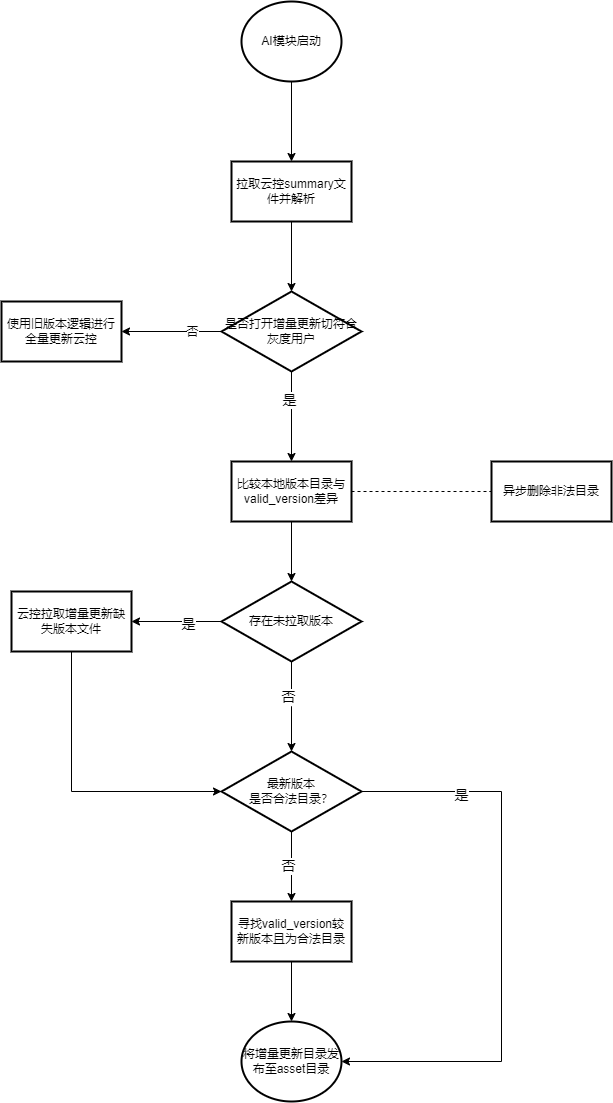

The diagram above was exported from draw.io. Its source (the exported page's mxGraphModel, read from the mxfile embedded in the PNG):
<mxGraphModel dx="2391" dy="1263" grid="1" gridSize="10" guides="1" tooltips="1" connect="1" arrows="1" fold="1" page="1" pageScale="1" pageWidth="827" pageHeight="1169" math="0" shadow="0">
  <root>
    <mxCell id="0" />
    <mxCell id="1" parent="0" />
    <mxCell id="RIcdF8euCd2dyjH96vbt-3" value="" style="edgeStyle=orthogonalEdgeStyle;rounded=0;orthogonalLoop=1;jettySize=auto;html=1;" edge="1" parent="1" source="RIcdF8euCd2dyjH96vbt-1" target="RIcdF8euCd2dyjH96vbt-2">
      <mxGeometry relative="1" as="geometry" />
    </mxCell>
    <mxCell id="RIcdF8euCd2dyjH96vbt-1" value="AI模块启动" style="strokeWidth=2;html=1;shape=mxgraph.flowchart.start_1;whiteSpace=wrap;" vertex="1" parent="1">
      <mxGeometry x="290" y="470" width="100" height="80" as="geometry" />
    </mxCell>
    <mxCell id="RIcdF8euCd2dyjH96vbt-5" value="" style="edgeStyle=orthogonalEdgeStyle;rounded=0;orthogonalLoop=1;jettySize=auto;html=1;" edge="1" parent="1" source="RIcdF8euCd2dyjH96vbt-2" target="RIcdF8euCd2dyjH96vbt-4">
      <mxGeometry relative="1" as="geometry" />
    </mxCell>
    <mxCell id="RIcdF8euCd2dyjH96vbt-2" value="拉取云控summary文件并解析" style="whiteSpace=wrap;html=1;strokeWidth=2;" vertex="1" parent="1">
      <mxGeometry x="280" y="630" width="120" height="60" as="geometry" />
    </mxCell>
    <mxCell id="RIcdF8euCd2dyjH96vbt-7" value="" style="edgeStyle=orthogonalEdgeStyle;rounded=0;orthogonalLoop=1;jettySize=auto;html=1;" edge="1" parent="1" source="RIcdF8euCd2dyjH96vbt-4" target="RIcdF8euCd2dyjH96vbt-6">
      <mxGeometry relative="1" as="geometry" />
    </mxCell>
    <mxCell id="RIcdF8euCd2dyjH96vbt-8" value="否" style="edgeLabel;html=1;align=center;verticalAlign=middle;resizable=0;points=[];" vertex="1" connectable="0" parent="RIcdF8euCd2dyjH96vbt-7">
      <mxGeometry x="-0.4" relative="1" as="geometry">
        <mxPoint as="offset" />
      </mxGeometry>
    </mxCell>
    <mxCell id="RIcdF8euCd2dyjH96vbt-10" value="" style="edgeStyle=orthogonalEdgeStyle;rounded=0;orthogonalLoop=1;jettySize=auto;html=1;" edge="1" parent="1" source="RIcdF8euCd2dyjH96vbt-4" target="RIcdF8euCd2dyjH96vbt-9">
      <mxGeometry relative="1" as="geometry" />
    </mxCell>
    <mxCell id="RIcdF8euCd2dyjH96vbt-11" value="&lt;font style=&quot;font-size: 14px;&quot;&gt;是&lt;/font&gt;" style="edgeLabel;html=1;align=center;verticalAlign=middle;resizable=0;points=[];" vertex="1" connectable="0" parent="RIcdF8euCd2dyjH96vbt-10">
      <mxGeometry x="-0.3556" y="-3" relative="1" as="geometry">
        <mxPoint as="offset" />
      </mxGeometry>
    </mxCell>
    <mxCell id="RIcdF8euCd2dyjH96vbt-4" value="是否打开增量更新切符合灰度用户" style="rhombus;whiteSpace=wrap;html=1;strokeWidth=2;" vertex="1" parent="1">
      <mxGeometry x="270" y="760" width="140" height="80" as="geometry" />
    </mxCell>
    <mxCell id="RIcdF8euCd2dyjH96vbt-6" value="使用旧版本逻辑进行全量更新云控" style="whiteSpace=wrap;html=1;strokeWidth=2;" vertex="1" parent="1">
      <mxGeometry x="50" y="770" width="120" height="60" as="geometry" />
    </mxCell>
    <mxCell id="RIcdF8euCd2dyjH96vbt-16" value="" style="edgeStyle=orthogonalEdgeStyle;rounded=0;orthogonalLoop=1;jettySize=auto;html=1;" edge="1" parent="1" source="RIcdF8euCd2dyjH96vbt-9" target="RIcdF8euCd2dyjH96vbt-15">
      <mxGeometry relative="1" as="geometry" />
    </mxCell>
    <mxCell id="RIcdF8euCd2dyjH96vbt-9" value="比较本地版本目录与valid_version差异" style="whiteSpace=wrap;html=1;strokeWidth=2;" vertex="1" parent="1">
      <mxGeometry x="280" y="930" width="120" height="60" as="geometry" />
    </mxCell>
    <mxCell id="RIcdF8euCd2dyjH96vbt-23" value="" style="edgeStyle=orthogonalEdgeStyle;rounded=0;orthogonalLoop=1;jettySize=auto;html=1;" edge="1" parent="1" source="RIcdF8euCd2dyjH96vbt-15">
      <mxGeometry relative="1" as="geometry">
        <mxPoint x="340" y="1220" as="targetPoint" />
      </mxGeometry>
    </mxCell>
    <mxCell id="RIcdF8euCd2dyjH96vbt-25" value="" style="edgeStyle=orthogonalEdgeStyle;rounded=0;orthogonalLoop=1;jettySize=auto;html=1;" edge="1" parent="1" source="RIcdF8euCd2dyjH96vbt-15" target="RIcdF8euCd2dyjH96vbt-24">
      <mxGeometry relative="1" as="geometry" />
    </mxCell>
    <mxCell id="RIcdF8euCd2dyjH96vbt-15" value="存在未拉取版本" style="rhombus;whiteSpace=wrap;html=1;strokeWidth=2;" vertex="1" parent="1">
      <mxGeometry x="270" y="1050" width="140" height="80" as="geometry" />
    </mxCell>
    <mxCell id="RIcdF8euCd2dyjH96vbt-17" value="异步删除非法目录" style="whiteSpace=wrap;html=1;strokeWidth=2;" vertex="1" parent="1">
      <mxGeometry x="540" y="930" width="120" height="60" as="geometry" />
    </mxCell>
    <mxCell id="RIcdF8euCd2dyjH96vbt-21" value="" style="endArrow=none;dashed=1;html=1;rounded=0;exitX=1;exitY=0.5;exitDx=0;exitDy=0;" edge="1" parent="1" source="RIcdF8euCd2dyjH96vbt-9">
      <mxGeometry width="50" height="50" relative="1" as="geometry">
        <mxPoint x="490" y="1010" as="sourcePoint" />
        <mxPoint x="540" y="960" as="targetPoint" />
      </mxGeometry>
    </mxCell>
    <mxCell id="RIcdF8euCd2dyjH96vbt-36" value="" style="edgeStyle=orthogonalEdgeStyle;rounded=0;orthogonalLoop=1;jettySize=auto;html=1;entryX=0;entryY=0.5;entryDx=0;entryDy=0;" edge="1" parent="1" source="RIcdF8euCd2dyjH96vbt-24" target="RIcdF8euCd2dyjH96vbt-34">
      <mxGeometry relative="1" as="geometry">
        <mxPoint x="120" y="1210" as="targetPoint" />
        <Array as="points">
          <mxPoint x="120" y="1260" />
        </Array>
      </mxGeometry>
    </mxCell>
    <mxCell id="RIcdF8euCd2dyjH96vbt-24" value="云控拉取增量更新缺失版本文件" style="whiteSpace=wrap;html=1;strokeWidth=2;" vertex="1" parent="1">
      <mxGeometry x="60" y="1060" width="120" height="60" as="geometry" />
    </mxCell>
    <mxCell id="RIcdF8euCd2dyjH96vbt-28" value="&lt;font style=&quot;font-size: 14px;&quot;&gt;是&lt;/font&gt;" style="edgeLabel;html=1;align=center;verticalAlign=middle;resizable=0;points=[];" vertex="1" connectable="0" parent="1">
      <mxGeometry x="347" y="879" as="geometry">
        <mxPoint x="-111" y="213" as="offset" />
      </mxGeometry>
    </mxCell>
    <mxCell id="RIcdF8euCd2dyjH96vbt-29" value="&lt;font style=&quot;font-size: 14px;&quot;&gt;否&lt;/font&gt;" style="edgeLabel;html=1;align=center;verticalAlign=middle;resizable=0;points=[];" vertex="1" connectable="0" parent="1">
      <mxGeometry x="249" y="811" as="geometry">
        <mxPoint x="87" y="354" as="offset" />
      </mxGeometry>
    </mxCell>
    <mxCell id="RIcdF8euCd2dyjH96vbt-47" value="" style="edgeStyle=orthogonalEdgeStyle;rounded=0;orthogonalLoop=1;jettySize=auto;html=1;" edge="1" parent="1" source="RIcdF8euCd2dyjH96vbt-34" target="RIcdF8euCd2dyjH96vbt-46">
      <mxGeometry relative="1" as="geometry" />
    </mxCell>
    <mxCell id="RIcdF8euCd2dyjH96vbt-50" value="" style="edgeStyle=orthogonalEdgeStyle;rounded=0;orthogonalLoop=1;jettySize=auto;html=1;entryX=1;entryY=0.5;entryDx=0;entryDy=0;entryPerimeter=0;" edge="1" parent="1" source="RIcdF8euCd2dyjH96vbt-34" target="RIcdF8euCd2dyjH96vbt-39">
      <mxGeometry relative="1" as="geometry">
        <mxPoint x="600" y="1470" as="targetPoint" />
        <Array as="points">
          <mxPoint x="550" y="1260" />
          <mxPoint x="550" y="1530" />
        </Array>
      </mxGeometry>
    </mxCell>
    <mxCell id="RIcdF8euCd2dyjH96vbt-34" value="最新版本&lt;div&gt;是否合法目录？&lt;/div&gt;" style="rhombus;whiteSpace=wrap;html=1;strokeWidth=2;" vertex="1" parent="1">
      <mxGeometry x="270" y="1220" width="140" height="80" as="geometry" />
    </mxCell>
    <mxCell id="RIcdF8euCd2dyjH96vbt-39" value="将增量更新目录发布至asset目录" style="strokeWidth=2;html=1;shape=mxgraph.flowchart.start_1;whiteSpace=wrap;" vertex="1" parent="1">
      <mxGeometry x="290" y="1490" width="100" height="80" as="geometry" />
    </mxCell>
    <mxCell id="RIcdF8euCd2dyjH96vbt-48" value="" style="edgeStyle=orthogonalEdgeStyle;rounded=0;orthogonalLoop=1;jettySize=auto;html=1;" edge="1" parent="1" source="RIcdF8euCd2dyjH96vbt-46" target="RIcdF8euCd2dyjH96vbt-39">
      <mxGeometry relative="1" as="geometry" />
    </mxCell>
    <mxCell id="RIcdF8euCd2dyjH96vbt-46" value="寻找valid_version较新版本且为合法目录" style="whiteSpace=wrap;html=1;strokeWidth=2;" vertex="1" parent="1">
      <mxGeometry x="280" y="1370" width="120" height="60" as="geometry" />
    </mxCell>
    <mxCell id="RIcdF8euCd2dyjH96vbt-51" value="&lt;font style=&quot;font-size: 14px;&quot;&gt;是&lt;/font&gt;" style="edgeLabel;html=1;align=center;verticalAlign=middle;resizable=0;points=[];" vertex="1" connectable="0" parent="1">
      <mxGeometry x="620" y="1050" as="geometry">
        <mxPoint x="-111" y="213" as="offset" />
      </mxGeometry>
    </mxCell>
    <mxCell id="RIcdF8euCd2dyjH96vbt-52" value="&lt;font style=&quot;font-size: 14px;&quot;&gt;否&lt;/font&gt;" style="edgeLabel;html=1;align=center;verticalAlign=middle;resizable=0;points=[];" vertex="1" connectable="0" parent="1">
      <mxGeometry x="249" y="980" as="geometry">
        <mxPoint x="87" y="354" as="offset" />
      </mxGeometry>
    </mxCell>
  </root>
</mxGraphModel>